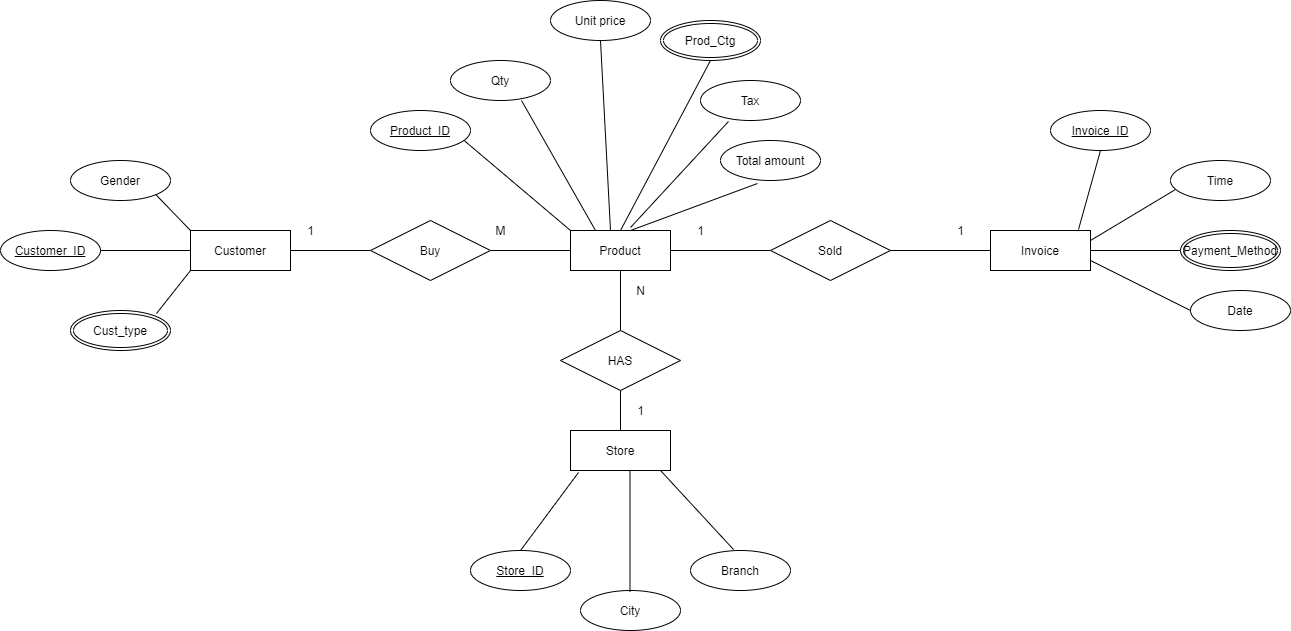

The diagram above was exported from draw.io. Its source (the exported page's mxGraphModel, read from the mxfile embedded in the PNG):
<mxGraphModel dx="2563" dy="2035" grid="1" gridSize="10" guides="1" tooltips="1" connect="1" arrows="1" fold="1" page="1" pageScale="1" pageWidth="827" pageHeight="1169" math="0" shadow="0">
  <root>
    <mxCell id="WIyWlLk6GJQsqaUBKTNV-0" />
    <mxCell id="WIyWlLk6GJQsqaUBKTNV-1" parent="WIyWlLk6GJQsqaUBKTNV-0" />
    <mxCell id="3rcX9lOzrLt_L9YgVCle-15" value="Product" style="whiteSpace=wrap;html=1;align=center;" vertex="1" parent="WIyWlLk6GJQsqaUBKTNV-1">
      <mxGeometry x="460" y="200" width="100" height="40" as="geometry" />
    </mxCell>
    <mxCell id="3rcX9lOzrLt_L9YgVCle-19" value="Customer" style="whiteSpace=wrap;html=1;align=center;" vertex="1" parent="WIyWlLk6GJQsqaUBKTNV-1">
      <mxGeometry x="80" y="200" width="100" height="40" as="geometry" />
    </mxCell>
    <mxCell id="3rcX9lOzrLt_L9YgVCle-25" value="Qty" style="ellipse;whiteSpace=wrap;html=1;align=center;" vertex="1" parent="WIyWlLk6GJQsqaUBKTNV-1">
      <mxGeometry x="340" y="30" width="100" height="40" as="geometry" />
    </mxCell>
    <mxCell id="3rcX9lOzrLt_L9YgVCle-26" value="Unit price" style="ellipse;whiteSpace=wrap;html=1;align=center;" vertex="1" parent="WIyWlLk6GJQsqaUBKTNV-1">
      <mxGeometry x="440" y="-30" width="100" height="40" as="geometry" />
    </mxCell>
    <mxCell id="3rcX9lOzrLt_L9YgVCle-27" style="edgeStyle=orthogonalEdgeStyle;rounded=0;orthogonalLoop=1;jettySize=auto;html=1;exitX=0.5;exitY=1;exitDx=0;exitDy=0;" edge="1" parent="WIyWlLk6GJQsqaUBKTNV-1">
      <mxGeometry relative="1" as="geometry">
        <mxPoint x="330" y="110" as="sourcePoint" />
        <mxPoint x="330" y="110" as="targetPoint" />
      </mxGeometry>
    </mxCell>
    <mxCell id="3rcX9lOzrLt_L9YgVCle-28" value="Tax&lt;span style=&quot;font-family: monospace ; font-size: 0px&quot;&gt;%3CmxGraphModel%3E%3Croot%3E%3CmxCell%20id%3D%220%22%2F%3E%3CmxCell%20id%3D%221%22%20parent%3D%220%22%2F%3E%3CmxCell%20id%3D%222%22%20value%3D%22Product_ID%22%20style%3D%22ellipse%3BwhiteSpace%3Dwrap%3Bhtml%3D1%3Balign%3Dcenter%3B%22%20vertex%3D%221%22%20parent%3D%221%22%3E%3CmxGeometry%20x%3D%22250%22%20y%3D%2230%22%20width%3D%22100%22%20height%3D%2240%22%20as%3D%22geometry%22%2F%3E%3C%2FmxCell%3E%3C%2Froot%3E%3C%2FmxGraphModel%3E&lt;/span&gt;&lt;span style=&quot;font-family: monospace ; font-size: 0px&quot;&gt;%3CmxGraphModel%3E%3Croot%3E%3CmxCell%20id%3D%220%22%2F%3E%3CmxCell%20id%3D%221%22%20parent%3D%220%22%2F%3E%3CmxCell%20id%3D%222%22%20value%3D%22Product_ID%22%20style%3D%22ellipse%3BwhiteSpace%3Dwrap%3Bhtml%3D1%3Balign%3Dcenter%3B%22%20vertex%3D%221%22%20parent%3D%221%22%3E%3CmxGeometry%20x%3D%22250%22%20y%3D%2230%22%20width%3D%22100%22%20height%3D%2240%22%20as%3D%22geometry%22%2F%3E%3C%2FmxCell%3E%3C%2Froot%3E%3C%2FmxGraphModel%3E&lt;/span&gt;&lt;span style=&quot;font-family: monospace ; font-size: 0px&quot;&gt;%3CmxGraphModel%3E%3Croot%3E%3CmxCell%20id%3D%220%22%2F%3E%3CmxCell%20id%3D%221%22%20parent%3D%220%22%2F%3E%3CmxCell%20id%3D%222%22%20value%3D%22Product_ID%22%20style%3D%22ellipse%3BwhiteSpace%3Dwrap%3Bhtml%3D1%3Balign%3Dcenter%3B%22%20vertex%3D%221%22%20parent%3D%221%22%3E%3CmxGeometry%20x%3D%22250%22%20y%3D%2230%22%20width%3D%22100%22%20height%3D%2240%22%20as%3D%22geometry%22%2F%3E%3C%2FmxCell%3E%3C%2Froot%3E%3C%2FmxGraphModel%3E&lt;/span&gt;&lt;span style=&quot;font-family: monospace ; font-size: 0px&quot;&gt;%3CmxGraphModel%3E%3Croot%3E%3CmxCell%20id%3D%220%22%2F%3E%3CmxCell%20id%3D%221%22%20parent%3D%220%22%2F%3E%3CmxCell%20id%3D%222%22%20value%3D%22Product_ID%22%20style%3D%22ellipse%3BwhiteSpace%3Dwrap%3Bhtml%3D1%3Balign%3Dcenter%3B%22%20vertex%3D%221%22%20parent%3D%221%22%3E%3CmxGeometry%20x%3D%22250%22%20y%3D%2230%22%20width%3D%22100%22%20height%3D%2240%22%20as%3D%22geometry%22%2F%3E%3C%2FmxCell%3E%3C%2Froot%3E%3C%2FmxGraphModel%3E&lt;/span&gt;&lt;span style=&quot;font-family: monospace ; font-size: 0px&quot;&gt;%3CmxGraphModel%3E%3Croot%3E%3CmxCell%20id%3D%220%22%2F%3E%3CmxCell%20id%3D%221%22%20parent%3D%220%22%2F%3E%3CmxCell%20id%3D%222%22%20value%3D%22Product_ID%22%20style%3D%22ellipse%3BwhiteSpace%3Dwrap%3Bhtml%3D1%3Balign%3Dcenter%3B%22%20vertex%3D%221%22%20parent%3D%221%22%3E%3CmxGeometry%20x%3D%22250%22%20y%3D%2230%22%20width%3D%22100%22%20height%3D%2240%22%20as%3D%22geometry%22%2F%3E%3C%2FmxCell%3E%3C%2Froot%3E%3C%2FmxGraphModel%3E&lt;/span&gt;" style="ellipse;whiteSpace=wrap;html=1;align=center;" vertex="1" parent="WIyWlLk6GJQsqaUBKTNV-1">
      <mxGeometry x="590" y="50" width="100" height="40" as="geometry" />
    </mxCell>
    <mxCell id="3rcX9lOzrLt_L9YgVCle-29" value="Total amount" style="ellipse;whiteSpace=wrap;html=1;align=center;" vertex="1" parent="WIyWlLk6GJQsqaUBKTNV-1">
      <mxGeometry x="610" y="110" width="100" height="40" as="geometry" />
    </mxCell>
    <mxCell id="3rcX9lOzrLt_L9YgVCle-30" value="" style="endArrow=none;html=1;rounded=0;entryX=0;entryY=0;entryDx=0;entryDy=0;" edge="1" parent="WIyWlLk6GJQsqaUBKTNV-1" target="3rcX9lOzrLt_L9YgVCle-15">
      <mxGeometry relative="1" as="geometry">
        <mxPoint x="351.3689808446659" y="108.08144533010181" as="sourcePoint" />
        <mxPoint x="510" y="250" as="targetPoint" />
      </mxGeometry>
    </mxCell>
    <mxCell id="3rcX9lOzrLt_L9YgVCle-33" value="" style="endArrow=none;html=1;rounded=0;exitX=1;exitY=0.5;exitDx=0;exitDy=0;entryX=0;entryY=0.5;entryDx=0;entryDy=0;" edge="1" parent="WIyWlLk6GJQsqaUBKTNV-1" target="3rcX9lOzrLt_L9YgVCle-15">
      <mxGeometry relative="1" as="geometry">
        <mxPoint x="380" y="220" as="sourcePoint" />
        <mxPoint x="510" y="250" as="targetPoint" />
      </mxGeometry>
    </mxCell>
    <mxCell id="3rcX9lOzrLt_L9YgVCle-35" value="" style="endArrow=none;html=1;rounded=0;entryX=0.25;entryY=0;entryDx=0;entryDy=0;" edge="1" parent="WIyWlLk6GJQsqaUBKTNV-1" target="3rcX9lOzrLt_L9YgVCle-15">
      <mxGeometry relative="1" as="geometry">
        <mxPoint x="411" y="70" as="sourcePoint" />
        <mxPoint x="560" y="100" as="targetPoint" />
      </mxGeometry>
    </mxCell>
    <mxCell id="3rcX9lOzrLt_L9YgVCle-38" value="" style="endArrow=none;html=1;rounded=0;exitX=0.28;exitY=1.025;exitDx=0;exitDy=0;exitPerimeter=0;" edge="1" parent="WIyWlLk6GJQsqaUBKTNV-1" source="3rcX9lOzrLt_L9YgVCle-28">
      <mxGeometry relative="1" as="geometry">
        <mxPoint x="540" y="60" as="sourcePoint" />
        <mxPoint x="520" y="197" as="targetPoint" />
        <Array as="points">
          <mxPoint x="520" y="197" />
        </Array>
      </mxGeometry>
    </mxCell>
    <mxCell id="3rcX9lOzrLt_L9YgVCle-40" value="" style="endArrow=none;html=1;rounded=0;entryX=0.37;entryY=1.075;entryDx=0;entryDy=0;entryPerimeter=0;" edge="1" parent="WIyWlLk6GJQsqaUBKTNV-1" target="3rcX9lOzrLt_L9YgVCle-29">
      <mxGeometry relative="1" as="geometry">
        <mxPoint x="520" y="200" as="sourcePoint" />
        <mxPoint x="680" y="200" as="targetPoint" />
      </mxGeometry>
    </mxCell>
    <mxCell id="3rcX9lOzrLt_L9YgVCle-41" value="Product_ID" style="ellipse;whiteSpace=wrap;html=1;align=center;fontStyle=4;" vertex="1" parent="WIyWlLk6GJQsqaUBKTNV-1">
      <mxGeometry x="260" y="80" width="100" height="40" as="geometry" />
    </mxCell>
    <mxCell id="3rcX9lOzrLt_L9YgVCle-42" value="Prod_Ctg" style="ellipse;shape=doubleEllipse;margin=3;whiteSpace=wrap;html=1;align=center;" vertex="1" parent="WIyWlLk6GJQsqaUBKTNV-1">
      <mxGeometry x="550" y="-10" width="100" height="40" as="geometry" />
    </mxCell>
    <mxCell id="3rcX9lOzrLt_L9YgVCle-43" value="" style="endArrow=none;html=1;rounded=0;entryX=0.5;entryY=1;entryDx=0;entryDy=0;exitX=0.5;exitY=0;exitDx=0;exitDy=0;exitPerimeter=0;" edge="1" parent="WIyWlLk6GJQsqaUBKTNV-1" source="3rcX9lOzrLt_L9YgVCle-15" target="3rcX9lOzrLt_L9YgVCle-42">
      <mxGeometry relative="1" as="geometry">
        <mxPoint x="500" y="190" as="sourcePoint" />
        <mxPoint x="670" y="80" as="targetPoint" />
      </mxGeometry>
    </mxCell>
    <mxCell id="3rcX9lOzrLt_L9YgVCle-44" value="" style="endArrow=none;html=1;rounded=0;exitX=0.5;exitY=1;exitDx=0;exitDy=0;" edge="1" parent="WIyWlLk6GJQsqaUBKTNV-1" source="3rcX9lOzrLt_L9YgVCle-26">
      <mxGeometry relative="1" as="geometry">
        <mxPoint x="480" y="100" as="sourcePoint" />
        <mxPoint x="500" y="200" as="targetPoint" />
      </mxGeometry>
    </mxCell>
    <mxCell id="3rcX9lOzrLt_L9YgVCle-46" value="" style="endArrow=none;html=1;rounded=0;" edge="1" parent="WIyWlLk6GJQsqaUBKTNV-1">
      <mxGeometry relative="1" as="geometry">
        <mxPoint x="560" y="220" as="sourcePoint" />
        <mxPoint x="660" y="220" as="targetPoint" />
        <Array as="points">
          <mxPoint x="660" y="220" />
        </Array>
      </mxGeometry>
    </mxCell>
    <mxCell id="3rcX9lOzrLt_L9YgVCle-47" value="Customer_ID" style="ellipse;whiteSpace=wrap;html=1;align=center;fontStyle=4;" vertex="1" parent="WIyWlLk6GJQsqaUBKTNV-1">
      <mxGeometry x="-110" y="200" width="100" height="40" as="geometry" />
    </mxCell>
    <mxCell id="3rcX9lOzrLt_L9YgVCle-48" value="" style="endArrow=none;html=1;rounded=0;" edge="1" parent="WIyWlLk6GJQsqaUBKTNV-1">
      <mxGeometry relative="1" as="geometry">
        <mxPoint x="-10" y="220" as="sourcePoint" />
        <mxPoint x="80" y="220" as="targetPoint" />
      </mxGeometry>
    </mxCell>
    <mxCell id="3rcX9lOzrLt_L9YgVCle-49" value="Gender" style="ellipse;whiteSpace=wrap;html=1;align=center;" vertex="1" parent="WIyWlLk6GJQsqaUBKTNV-1">
      <mxGeometry x="-40" y="130" width="100" height="40" as="geometry" />
    </mxCell>
    <mxCell id="3rcX9lOzrLt_L9YgVCle-50" value="" style="endArrow=none;html=1;rounded=0;entryX=0;entryY=0;entryDx=0;entryDy=0;exitX=1;exitY=1;exitDx=0;exitDy=0;" edge="1" parent="WIyWlLk6GJQsqaUBKTNV-1" source="3rcX9lOzrLt_L9YgVCle-49" target="3rcX9lOzrLt_L9YgVCle-19">
      <mxGeometry relative="1" as="geometry">
        <mxPoint x="60" y="150" as="sourcePoint" />
        <mxPoint x="220" y="150" as="targetPoint" />
      </mxGeometry>
    </mxCell>
    <mxCell id="3rcX9lOzrLt_L9YgVCle-52" value="" style="endArrow=none;html=1;rounded=0;exitX=0.96;exitY=0.325;exitDx=0;exitDy=0;exitPerimeter=0;" edge="1" parent="WIyWlLk6GJQsqaUBKTNV-1">
      <mxGeometry relative="1" as="geometry">
        <mxPoint x="46" y="283" as="sourcePoint" />
        <mxPoint x="80" y="240" as="targetPoint" />
        <Array as="points">
          <mxPoint x="80" y="240" />
        </Array>
      </mxGeometry>
    </mxCell>
    <mxCell id="3rcX9lOzrLt_L9YgVCle-53" value="Cust_type" style="ellipse;shape=doubleEllipse;margin=3;whiteSpace=wrap;html=1;align=center;" vertex="1" parent="WIyWlLk6GJQsqaUBKTNV-1">
      <mxGeometry x="-40" y="280" width="100" height="40" as="geometry" />
    </mxCell>
    <mxCell id="3rcX9lOzrLt_L9YgVCle-55" value="" style="endArrow=none;html=1;rounded=0;" edge="1" parent="WIyWlLk6GJQsqaUBKTNV-1">
      <mxGeometry relative="1" as="geometry">
        <mxPoint x="180" y="220" as="sourcePoint" />
        <mxPoint x="260" y="220" as="targetPoint" />
      </mxGeometry>
    </mxCell>
    <mxCell id="3rcX9lOzrLt_L9YgVCle-56" value="Store" style="whiteSpace=wrap;html=1;align=center;" vertex="1" parent="WIyWlLk6GJQsqaUBKTNV-1">
      <mxGeometry x="460" y="400" width="100" height="40" as="geometry" />
    </mxCell>
    <mxCell id="3rcX9lOzrLt_L9YgVCle-57" value="Store_ID" style="ellipse;whiteSpace=wrap;html=1;align=center;fontStyle=4;" vertex="1" parent="WIyWlLk6GJQsqaUBKTNV-1">
      <mxGeometry x="360" y="520" width="100" height="40" as="geometry" />
    </mxCell>
    <mxCell id="3rcX9lOzrLt_L9YgVCle-58" value="City" style="ellipse;whiteSpace=wrap;html=1;align=center;" vertex="1" parent="WIyWlLk6GJQsqaUBKTNV-1">
      <mxGeometry x="470" y="560" width="100" height="40" as="geometry" />
    </mxCell>
    <mxCell id="3rcX9lOzrLt_L9YgVCle-59" value="Branch" style="ellipse;whiteSpace=wrap;html=1;align=center;" vertex="1" parent="WIyWlLk6GJQsqaUBKTNV-1">
      <mxGeometry x="580" y="520" width="100" height="40" as="geometry" />
    </mxCell>
    <mxCell id="3rcX9lOzrLt_L9YgVCle-60" value="" style="endArrow=none;html=1;rounded=0;exitX=0.5;exitY=0;exitDx=0;exitDy=0;entryX=0.08;entryY=1.05;entryDx=0;entryDy=0;entryPerimeter=0;" edge="1" parent="WIyWlLk6GJQsqaUBKTNV-1" source="3rcX9lOzrLt_L9YgVCle-57" target="3rcX9lOzrLt_L9YgVCle-56">
      <mxGeometry relative="1" as="geometry">
        <mxPoint x="390" y="470" as="sourcePoint" />
        <mxPoint x="550" y="470" as="targetPoint" />
      </mxGeometry>
    </mxCell>
    <mxCell id="3rcX9lOzrLt_L9YgVCle-61" value="" style="endArrow=none;html=1;rounded=0;" edge="1" parent="WIyWlLk6GJQsqaUBKTNV-1">
      <mxGeometry relative="1" as="geometry">
        <mxPoint x="519.5" y="440" as="sourcePoint" />
        <mxPoint x="519.5" y="561" as="targetPoint" />
      </mxGeometry>
    </mxCell>
    <mxCell id="3rcX9lOzrLt_L9YgVCle-62" value="" style="endArrow=none;html=1;rounded=0;entryX=0.43;entryY=-0.025;entryDx=0;entryDy=0;entryPerimeter=0;" edge="1" parent="WIyWlLk6GJQsqaUBKTNV-1" target="3rcX9lOzrLt_L9YgVCle-59">
      <mxGeometry relative="1" as="geometry">
        <mxPoint x="550" y="440" as="sourcePoint" />
        <mxPoint x="710" y="440" as="targetPoint" />
      </mxGeometry>
    </mxCell>
    <mxCell id="3rcX9lOzrLt_L9YgVCle-63" value="HAS" style="shape=rhombus;perimeter=rhombusPerimeter;whiteSpace=wrap;html=1;align=center;" vertex="1" parent="WIyWlLk6GJQsqaUBKTNV-1">
      <mxGeometry x="450" y="300" width="120" height="60" as="geometry" />
    </mxCell>
    <mxCell id="3rcX9lOzrLt_L9YgVCle-64" value="Buy" style="shape=rhombus;perimeter=rhombusPerimeter;whiteSpace=wrap;html=1;align=center;" vertex="1" parent="WIyWlLk6GJQsqaUBKTNV-1">
      <mxGeometry x="260" y="190" width="120" height="60" as="geometry" />
    </mxCell>
    <mxCell id="3rcX9lOzrLt_L9YgVCle-65" value="Sold" style="shape=rhombus;perimeter=rhombusPerimeter;whiteSpace=wrap;html=1;align=center;" vertex="1" parent="WIyWlLk6GJQsqaUBKTNV-1">
      <mxGeometry x="660" y="190" width="120" height="60" as="geometry" />
    </mxCell>
    <mxCell id="3rcX9lOzrLt_L9YgVCle-66" value="" style="endArrow=none;html=1;rounded=0;entryX=0.5;entryY=0;entryDx=0;entryDy=0;" edge="1" parent="WIyWlLk6GJQsqaUBKTNV-1" target="3rcX9lOzrLt_L9YgVCle-63">
      <mxGeometry relative="1" as="geometry">
        <mxPoint x="510" y="240" as="sourcePoint" />
        <mxPoint x="510" y="290" as="targetPoint" />
      </mxGeometry>
    </mxCell>
    <mxCell id="3rcX9lOzrLt_L9YgVCle-67" value="" style="endArrow=none;html=1;rounded=0;" edge="1" parent="WIyWlLk6GJQsqaUBKTNV-1" target="3rcX9lOzrLt_L9YgVCle-56">
      <mxGeometry relative="1" as="geometry">
        <mxPoint x="510" y="360" as="sourcePoint" />
        <mxPoint x="670" y="360" as="targetPoint" />
      </mxGeometry>
    </mxCell>
    <mxCell id="3rcX9lOzrLt_L9YgVCle-68" value="Invoice" style="whiteSpace=wrap;html=1;align=center;" vertex="1" parent="WIyWlLk6GJQsqaUBKTNV-1">
      <mxGeometry x="880" y="200" width="100" height="40" as="geometry" />
    </mxCell>
    <mxCell id="3rcX9lOzrLt_L9YgVCle-69" value="" style="endArrow=none;html=1;rounded=0;" edge="1" parent="WIyWlLk6GJQsqaUBKTNV-1">
      <mxGeometry relative="1" as="geometry">
        <mxPoint x="780" y="220" as="sourcePoint" />
        <mxPoint x="880" y="220" as="targetPoint" />
      </mxGeometry>
    </mxCell>
    <mxCell id="3rcX9lOzrLt_L9YgVCle-70" value="1" style="text;html=1;align=center;verticalAlign=middle;resizable=0;points=[];autosize=1;" vertex="1" parent="WIyWlLk6GJQsqaUBKTNV-1">
      <mxGeometry x="580" y="190" width="20" height="20" as="geometry" />
    </mxCell>
    <mxCell id="3rcX9lOzrLt_L9YgVCle-71" value="1" style="text;html=1;align=center;verticalAlign=middle;resizable=0;points=[];autosize=1;" vertex="1" parent="WIyWlLk6GJQsqaUBKTNV-1">
      <mxGeometry x="840" y="190" width="20" height="20" as="geometry" />
    </mxCell>
    <mxCell id="3rcX9lOzrLt_L9YgVCle-72" value="Payment_Method" style="ellipse;shape=doubleEllipse;margin=3;whiteSpace=wrap;html=1;align=center;" vertex="1" parent="WIyWlLk6GJQsqaUBKTNV-1">
      <mxGeometry x="1070" y="200" width="100" height="40" as="geometry" />
    </mxCell>
    <mxCell id="3rcX9lOzrLt_L9YgVCle-73" value="Invoice_ID" style="ellipse;whiteSpace=wrap;html=1;align=center;fontStyle=4;" vertex="1" parent="WIyWlLk6GJQsqaUBKTNV-1">
      <mxGeometry x="940" y="80" width="100" height="40" as="geometry" />
    </mxCell>
    <mxCell id="3rcX9lOzrLt_L9YgVCle-74" value="Date" style="ellipse;whiteSpace=wrap;html=1;align=center;" vertex="1" parent="WIyWlLk6GJQsqaUBKTNV-1">
      <mxGeometry x="1080" y="260" width="100" height="40" as="geometry" />
    </mxCell>
    <mxCell id="3rcX9lOzrLt_L9YgVCle-75" value="Time" style="ellipse;whiteSpace=wrap;html=1;align=center;" vertex="1" parent="WIyWlLk6GJQsqaUBKTNV-1">
      <mxGeometry x="1060" y="130" width="100" height="40" as="geometry" />
    </mxCell>
    <mxCell id="3rcX9lOzrLt_L9YgVCle-77" value="" style="endArrow=none;html=1;rounded=0;" edge="1" parent="WIyWlLk6GJQsqaUBKTNV-1">
      <mxGeometry relative="1" as="geometry">
        <mxPoint x="980" y="220" as="sourcePoint" />
        <mxPoint x="1070" y="220" as="targetPoint" />
      </mxGeometry>
    </mxCell>
    <mxCell id="3rcX9lOzrLt_L9YgVCle-78" value="" style="endArrow=none;html=1;rounded=0;entryX=0.05;entryY=0.725;entryDx=0;entryDy=0;entryPerimeter=0;" edge="1" parent="WIyWlLk6GJQsqaUBKTNV-1" target="3rcX9lOzrLt_L9YgVCle-75">
      <mxGeometry relative="1" as="geometry">
        <mxPoint x="980" y="210" as="sourcePoint" />
        <mxPoint x="1140" y="210" as="targetPoint" />
      </mxGeometry>
    </mxCell>
    <mxCell id="3rcX9lOzrLt_L9YgVCle-79" value="" style="endArrow=none;html=1;rounded=0;exitX=1;exitY=0.75;exitDx=0;exitDy=0;entryX=0;entryY=0.5;entryDx=0;entryDy=0;" edge="1" parent="WIyWlLk6GJQsqaUBKTNV-1" source="3rcX9lOzrLt_L9YgVCle-68" target="3rcX9lOzrLt_L9YgVCle-74">
      <mxGeometry relative="1" as="geometry">
        <mxPoint x="960" y="330" as="sourcePoint" />
        <mxPoint x="1120" y="330" as="targetPoint" />
      </mxGeometry>
    </mxCell>
    <mxCell id="3rcX9lOzrLt_L9YgVCle-81" value="" style="endArrow=none;html=1;rounded=0;entryX=0.88;entryY=-0.025;entryDx=0;entryDy=0;entryPerimeter=0;" edge="1" parent="WIyWlLk6GJQsqaUBKTNV-1" target="3rcX9lOzrLt_L9YgVCle-68">
      <mxGeometry relative="1" as="geometry">
        <mxPoint x="990" y="120" as="sourcePoint" />
        <mxPoint x="1150" y="120" as="targetPoint" />
      </mxGeometry>
    </mxCell>
    <mxCell id="3rcX9lOzrLt_L9YgVCle-82" value="M" style="text;html=1;align=center;verticalAlign=middle;resizable=0;points=[];autosize=1;" vertex="1" parent="WIyWlLk6GJQsqaUBKTNV-1">
      <mxGeometry x="375" y="190" width="30" height="20" as="geometry" />
    </mxCell>
    <mxCell id="3rcX9lOzrLt_L9YgVCle-83" value="1" style="text;html=1;align=center;verticalAlign=middle;resizable=0;points=[];autosize=1;" vertex="1" parent="WIyWlLk6GJQsqaUBKTNV-1">
      <mxGeometry x="190" y="190" width="20" height="20" as="geometry" />
    </mxCell>
    <mxCell id="3rcX9lOzrLt_L9YgVCle-84" value="N" style="text;html=1;align=center;verticalAlign=middle;resizable=0;points=[];autosize=1;" vertex="1" parent="WIyWlLk6GJQsqaUBKTNV-1">
      <mxGeometry x="520" y="250" width="20" height="20" as="geometry" />
    </mxCell>
    <mxCell id="3rcX9lOzrLt_L9YgVCle-85" value="1" style="text;html=1;align=center;verticalAlign=middle;resizable=0;points=[];autosize=1;" vertex="1" parent="WIyWlLk6GJQsqaUBKTNV-1">
      <mxGeometry x="520" y="370" width="20" height="20" as="geometry" />
    </mxCell>
  </root>
</mxGraphModel>